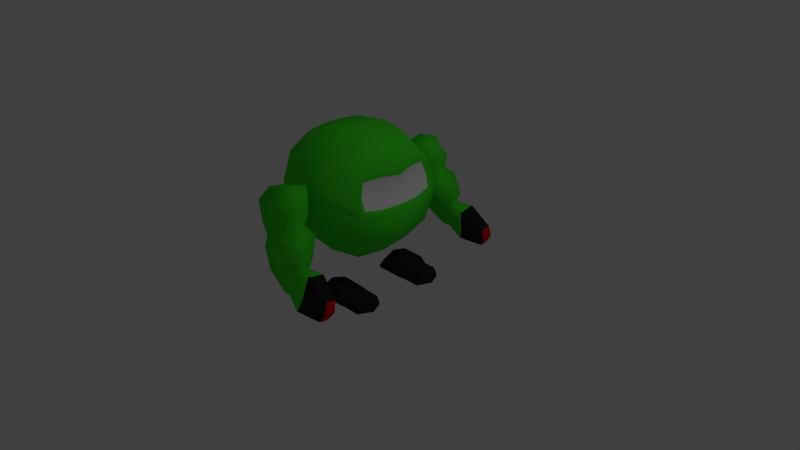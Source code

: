 # Source: Circle_man.blend  (saved by Blender 2.73.0; exported with 4.5.12 LTS)
import bpy
from mathutils import Matrix  # noqa: F401  (used for matrix-valued properties, if any)

bpy.ops.wm.read_factory_settings(use_empty=True)
scene = bpy.context.scene
scene.name = 'Scene'

# ---- collections
col_collection_1 = bpy.data.collections.new('Collection 1'); scene.collection.children.link(col_collection_1)

# ---- materials (node trees are filled in below, after node groups)
mat_material = bpy.data.materials.new('Material')
mat_material.alpha_threshold = 0.0
mat_material.use_transparent_shadow = False
mat_material.diffuse_color = (0.05851, 0.8, 0.02578, 1.0)
mat_material.roughness = 0.5
mat_material.specular_intensity = 0.0
mat_material_001 = bpy.data.materials.new('Material.001')
mat_material_001.alpha_threshold = 0.0
mat_material_001.use_transparent_shadow = False
mat_material_001.roughness = 0.5
mat_material_001.specular_intensity = 0.0
mat_material_002 = bpy.data.materials.new('Material.002')
mat_material_002.alpha_threshold = 0.0
mat_material_002.use_transparent_shadow = False
mat_material_002.diffuse_color = (0.02198, 0.02198, 0.02198, 1.0)
mat_material_002.roughness = 0.5
mat_material_002.specular_intensity = 0.0
mat_material_003 = bpy.data.materials.new('Material.003')
mat_material_003.alpha_threshold = 0.0
mat_material_003.use_transparent_shadow = False
mat_material_003.diffuse_color = (0.8, 0.000929, 0.001822, 1.0)
mat_material_003.roughness = 0.5
mat_material_003.specular_intensity = 0.0

# ---- material node trees

# ---- world
world_world = bpy.data.worlds.new('World'); scene.world = world_world
world_world.color = (0.05088, 0.05088, 0.05088)
world_world.use_sun_shadow = False
world_world.sun_shadow_jitter_overblur = 0.0
world_world.cycles.sampling_method = 'MANUAL'
world_world.cycles.sample_map_resolution = 256

# ---- cameras
cam_camera = bpy.data.cameras.new('Camera')
cam_camera.clip_end = 100.0
cam_camera.lens = 35.0
cam_camera.sensor_width = 32.0
cam_camera.sensor_height = 18.0
cam_camera.ortho_scale = 7.314
cam_camera.dof.focus_distance = 0.0
cam_camera.dof.aperture_fstop = 128.0

# ---- lights
light_lamp = bpy.data.lights.new('Lamp', 'POINT')
light_lamp.transmission_factor = 0.0
light_lamp.cutoff_distance = 30.0
light_lamp.energy = 100.0
light_lamp.shadow_buffer_clip_start = 1.001
light_lamp.shadow_soft_size = 0.1
light_lamp.shadow_maximum_resolution = 0.006
light_lamp.use_absolute_resolution = True
light_lamp.cycles.use_multiple_importance_sampling = False

# ---- meshes
me_sphere = bpy.data.meshes.new('Sphere')
me_sphere.from_pydata([(-0.262, 0.77, 0.005759), (-0.262, 0.462, -0.312), (0.3893, 0.5424, 0.005759), (0.1664, 0.3906, -0.2833), (0.1664, 0.3906, 1.163), (0.3893, 0.5424, 0.8739), (0.49, 0.6071, 0.4398), (-0.262, 0.462, 1.192), (-0.262, 0.77, 0.8739), (-0.262, 0.8828, 0.4398), (-0.6903, 0.3906, -0.2833), (-0.9132, 0.5424, 0.005759), (-1.014, 0.6071, 0.4398), (-0.9132, 0.5424, 0.8739), (-0.6903, 0.3906, 1.163), (0.02092, 1.284, 0.3836), (-0.5108, 1.298, 0.2647), (-0.5108, 1.111, 0.2274), (0.02092, 1.077, 0.3421), (-0.01316, 1.205, 0.7387), (-0.4058, 1.235, 0.765), (-0.4058, 1.011, 0.7213), (-0.01316, 0.9818, 0.695), (0.4601, 0.3252, -0.8597), (-0.2291, 0.3057, -0.8541), (-0.2291, 0.7033, -0.8541), (0.4615, 0.6885, -0.8555), (0.4614, 0.3626, -0.7265), (-0.1786, 0.3452, -0.7162), (-0.1623, 0.7033, -0.6865), (0.4469, 0.6508, -0.7253), (0.3845, 0.4701, 0.8096), (0.4624, 0.5142, 0.4824), (0.4177, 0.5281, 0.6439), (0.4388, 0.2523, 0.832), (0.5218, 0.2761, 0.4514), (0.4803, 0.2642, 0.643), (-0.9635, 0.5747, 0.6569), (0.4396, 0.6184, 0.6569), (-0.262, 0.8264, 0.6569), (-0.262, 0.231, -0.3551), (-0.7098, 0.1953, -0.2933), (-0.9922, 0.2712, 0.008266), (0.1859, 0.1953, 1.173), (0.4683, 0.2712, 0.008266), (0.4683, 0.2712, 0.9158), (0.1859, 0.1953, -0.2933), (-0.262, 0.231, 1.235), (-1.105, 0.3035, 0.4398), (-0.9922, 0.2712, 0.8714), (-0.7098, 0.1953, 1.173), (0.5813, 0.3035, 0.398), (-1.049, 0.2874, 0.6556), (-0.2574, 1.214, 0.7918), (-0.3908, 1.33, 0.1595), (-0.2574, 0.9543, 0.7412), (-0.3908, 1.164, 0.1286), (0.03607, 1.304, 0.5598), (-0.5341, 1.318, 0.5734), (-0.5341, 1.034, 0.5178), (0.03607, 1.019, 0.5042), (-0.3089, 1.009, 0.4208), (-0.3089, 1.329, 0.4834), (0.2379, 1.356, 0.05281), (0.2379, 1.149, 0.01151), (-0.2559, 1.418, -0.2191), (-0.2559, 1.223, -0.2554), (0.2034, 1.336, -0.04636), (0.2037, 1.177, -0.07797), (0.006584, 1.424, -0.412), (0.005846, 1.274, -0.44), (0.2124, 1.353, -0.08233), (0.2128, 1.192, -0.1141), (0.1181, 1.421, -0.4268), (0.1172, 1.293, -0.451), (0.4326, 1.377, -0.06657), (0.4332, 1.156, -0.1103), (0.303, 1.471, -0.5399), (0.3019, 1.296, -0.5731), (0.7454, 1.373, -0.2623), (0.7457, 1.243, -0.288), (0.6692, 1.428, -0.5406), (0.6685, 1.325, -0.5602), (-0.3665, 1.128, -0.006961), (-0.3665, 1.392, 0.04226), (0.1073, 0.9867, 0.2303), (0.1073, 1.38, 0.3086), (-0.2071, 1.332, 0.2693), (-0.1232, 0.9037, 0.7566), (-0.1232, 1.227, 0.8198), (-0.2071, 1.1, 0.2248), (-0.145, 1.354, 0.5529), (-0.145, 0.9513, 0.4742), (-0.03709, 1.423, -0.08636), (-0.03709, 1.151, -0.1386), (0.1267, 1.412, -0.2605), (0.1263, 1.203, -0.3007), (0.2079, 1.41, -0.2827), (0.2074, 1.231, -0.3172), (0.4033, 1.46, -0.3561), (0.4026, 1.214, -0.4035), (0.7537, 1.416, -0.417), (0.7533, 1.271, -0.4449), (-0.1645, 1.419, 0.1675), (-0.1645, 1.026, 0.09191), (-0.2004, 0.5321, -0.6608), (-0.2597, 0.4996, -0.8664), (0.4915, 0.5082, -0.7145), (0.5522, 0.5045, -0.8541), (0.4786, 0.3456, -0.8083), (-0.2291, 0.3057, -0.8127), (-0.2291, 0.7033, -0.8127), (0.4655, 0.6745, -0.8066), (0.5423, 0.5083, -0.8131), (-0.2747, 0.5005, -0.8156), (0.2871, 0.3557, -0.7281), (0.2255, 0.3252, -0.8597), (0.2776, 0.6589, -0.7273), (0.227, 0.6885, -0.8555), (0.2961, 0.4978, -0.7148), (0.2732, 0.4921, -0.8552), (0.2709, 0.6745, -0.8074), (0.2795, 0.3445, -0.8085), (0.1584, 0.3587, -0.7119), (0.15, 0.7033, -0.8541), (0.1473, 0.7033, -0.8106), (0.15, 0.3057, -0.8541), (0.1651, 0.6877, -0.6811), (0.1773, 0.5521, -0.6599), (0.1838, 0.4881, -0.8555), (0.156, 0.308, -0.8121), (-0.262, -0.77, 0.005759), (-0.262, -0.462, -0.312), (-0.262, 6.007e-08, -0.3982), (-0.7292, 8.987e-08, 1.183), (-1.071, 6.007e-08, 0.8689), (-1.196, 6.007e-08, 0.4398), (-1.071, 1.197e-07, 0.01077), (-0.7292, 6.007e-08, -0.3033), (-0.262, 6.007e-08, 1.278), (0.3893, -0.5424, 0.005759), (0.1664, -0.3906, -0.2833), (0.1664, -0.3906, 1.163), (0.3893, -0.5424, 0.8739), (0.49, -0.6071, 0.4398), (0.2053, 3.027e-08, 1.183), (0.5474, 4.657e-10, 0.8689), (0.6726, -5.914e-08, 0.4398), (0.5474, 4.657e-10, 0.01077), (0.2053, 3.027e-08, -0.3033), (-0.262, -0.462, 1.192), (-0.262, -0.77, 0.8739), (-0.262, -0.8828, 0.4398), (-0.6903, -0.3906, -0.2833), (-0.9132, -0.5424, 0.005759), (-1.014, -0.6071, 0.4398), (-0.9132, -0.5424, 0.8739), (-0.6903, -0.3906, 1.163), (0.02092, -1.284, 0.3836), (-0.5108, -1.298, 0.2647), (-0.5108, -1.111, 0.2274), (0.02092, -1.077, 0.3421), (-0.01316, -1.205, 0.7387), (-0.4058, -1.235, 0.765), (-0.4058, -1.011, 0.7213), (-0.01316, -0.9818, 0.695), (0.4601, -0.3252, -0.8597), (-0.2291, -0.3057, -0.8541), (-0.2291, -0.7033, -0.8541), (0.4615, -0.6885, -0.8555), (0.4614, -0.3626, -0.7265), (-0.1786, -0.3452, -0.7162), (-0.1623, -0.7033, -0.6865), (0.4469, -0.6508, -0.7253), (0.3845, -0.4701, 0.8096), (0.4624, -0.5142, 0.4824), (0.5056, 4.657e-10, 0.8062), (0.5983, 4.657e-10, 0.4821), (0.5429, 4.657e-10, 0.6421), (0.4177, -0.5281, 0.6439), (0.4388, -0.2523, 0.832), (0.5218, -0.2761, 0.4514), (0.4803, -0.2642, 0.643), (-1.134, 1.793e-07, 0.6544), (-0.9635, -0.5747, 0.6569), (0.4396, -0.6184, 0.6569), (-0.262, -0.8264, 0.6569), (-0.262, -0.231, -0.3551), (-0.7098, -0.1953, -0.2933), (-0.9922, -0.2712, 0.008266), (0.1859, -0.1953, 1.173), (0.4683, -0.2712, 0.008266), (0.4683, -0.2712, 0.9158), (0.1859, -0.1953, -0.2933), (-0.262, -0.231, 1.235), (-1.105, -0.3035, 0.4398), (-0.9922, -0.2712, 0.8714), (-0.7098, -0.1953, 1.173), (0.5813, -0.3035, 0.398), (-1.049, -0.2874, 0.6556), (-0.2574, -1.214, 0.7918), (-0.3908, -1.33, 0.1595), (-0.2574, -0.9543, 0.7412), (-0.3908, -1.164, 0.1286), (0.03607, -1.304, 0.5598), (-0.5341, -1.318, 0.5734), (-0.5341, -1.034, 0.5178), (0.03607, -1.019, 0.5042), (-0.3089, -1.009, 0.4208), (-0.3089, -1.329, 0.4834), (0.2379, -1.356, 0.05281), (0.2379, -1.149, 0.01151), (-0.2559, -1.418, -0.2191), (-0.2559, -1.223, -0.2554), (0.2034, -1.336, -0.04636), (0.2037, -1.177, -0.07797), (0.006584, -1.424, -0.412), (0.005846, -1.274, -0.44), (0.2124, -1.353, -0.08233), (0.2128, -1.192, -0.1141), (0.1181, -1.421, -0.4268), (0.1172, -1.293, -0.451), (0.4326, -1.377, -0.06657), (0.4332, -1.156, -0.1103), (0.303, -1.471, -0.5399), (0.3019, -1.296, -0.5731), (0.7454, -1.373, -0.2623), (0.7457, -1.243, -0.288), (0.6692, -1.428, -0.5406), (0.6685, -1.325, -0.5602), (-0.3665, -1.128, -0.006961), (-0.3665, -1.392, 0.04226), (0.1073, -0.9867, 0.2303), (0.1073, -1.38, 0.3086), (-0.2071, -1.332, 0.2693), (-0.1232, -0.9037, 0.7566), (-0.1232, -1.227, 0.8198), (-0.2071, -1.1, 0.2248), (-0.145, -1.354, 0.5529), (-0.145, -0.9513, 0.4742), (-0.03709, -1.423, -0.08636), (-0.03709, -1.151, -0.1386), (0.1267, -1.412, -0.2605), (0.1263, -1.203, -0.3007), (0.2079, -1.41, -0.2827), (0.2074, -1.231, -0.3172), (0.4033, -1.46, -0.3561), (0.4026, -1.214, -0.4035), (0.7537, -1.416, -0.417), (0.7533, -1.271, -0.4449), (-0.1645, -1.419, 0.1675), (-0.1645, -1.026, 0.09191), (-0.2004, -0.5321, -0.6608), (-0.2597, -0.4996, -0.8664), (0.4915, -0.5082, -0.7145), (0.5522, -0.5045, -0.8541), (0.4786, -0.3456, -0.8083), (-0.2291, -0.3057, -0.8127), (-0.2291, -0.7033, -0.8127), (0.4655, -0.6745, -0.8066), (0.5423, -0.5083, -0.8131), (-0.2747, -0.5005, -0.8156), (0.2871, -0.3557, -0.7281), (0.2255, -0.3252, -0.8597), (0.2776, -0.6589, -0.7273), (0.227, -0.6885, -0.8555), (0.2961, -0.4978, -0.7148), (0.2732, -0.4921, -0.8552), (0.2709, -0.6745, -0.8074), (0.2795, -0.3445, -0.8085), (0.1584, -0.3587, -0.7119), (0.15, -0.7033, -0.8541), (0.1473, -0.7033, -0.8106), (0.15, -0.3057, -0.8541), (0.1651, -0.6877, -0.6811), (0.1773, -0.5521, -0.6599), (0.1838, -0.4881, -0.8555), (0.156, -0.308, -0.8121)], [], [(41, 138, 137, 42), (45, 5, 4, 43), (8, 13, 14, 7), (0, 11, 12, 9), (147, 51, 35, 177), (39, 37, 13, 8), (1, 10, 11, 0), (38, 39, 8, 5), (5, 8, 7, 4), (40, 41, 10, 1), (42, 137, 136, 48), (52, 183, 135, 49), (49, 135, 134, 50), (47, 50, 134, 139), (46, 3, 2, 44), (44, 2, 6, 51), (40, 1, 3, 46), (3, 1, 0, 2), (2, 0, 9, 6), (43, 4, 7, 47), (62, 54, 16, 58), (58, 16, 17, 59), (92, 90, 18, 60), (60, 18, 15, 57), (54, 56, 17, 16), (55, 53, 20, 21), (130, 110, 24, 126), (114, 111, 25, 106), (121, 112, 26, 118), (113, 109, 23, 108), (129, 106, 25, 124), (128, 105, 28, 123), (36, 33, 31, 34), (45, 146, 176, 34), (6, 38, 33, 32), (178, 36, 34, 176), (177, 35, 36, 178), (35, 32, 33, 36), (48, 136, 183, 52), (6, 9, 39, 38), (9, 12, 37, 39), (38, 5, 31, 33), (12, 48, 52, 37), (145, 43, 47, 139), (133, 40, 46, 149), (148, 44, 51, 147), (149, 46, 44, 148), (7, 14, 50, 47), (13, 49, 50, 14), (37, 52, 49, 13), (11, 42, 48, 12), (133, 138, 41, 40), (146, 45, 43, 145), (10, 41, 42, 11), (5, 45, 34, 31), (51, 6, 32, 35), (88, 89, 53, 55), (83, 84, 65, 66), (59, 17, 56, 61), (91, 87, 54, 62), (89, 91, 62, 53), (21, 59, 61, 55), (22, 60, 57, 19), (88, 92, 60, 22), (20, 58, 59, 21), (53, 62, 58, 20), (66, 65, 69, 70), (104, 83, 66, 94), (86, 85, 64, 63), (103, 86, 63, 93), (70, 69, 73, 74), (94, 66, 70, 96), (63, 64, 68, 67), (93, 63, 67, 95), (74, 73, 77, 78), (96, 70, 74, 98), (67, 68, 72, 71), (95, 67, 71, 97), (78, 77, 81, 82), (98, 74, 78, 100), (71, 72, 76, 75), (97, 71, 75, 99), (101, 102, 82, 81), (100, 78, 82, 102), (75, 76, 80, 79), (99, 75, 79, 101), (87, 15, 86, 103), (15, 18, 85, 86), (90, 56, 83, 104), (56, 54, 84, 83), (18, 90, 104, 85), (54, 87, 103, 84), (77, 99, 101, 81), (76, 100, 102, 80), (79, 80, 102, 101), (73, 97, 99, 77), (72, 98, 100, 76), (69, 95, 97, 73), (68, 96, 98, 72), (65, 93, 95, 69), (64, 94, 96, 68), (84, 103, 93, 65), (85, 104, 94, 64), (55, 61, 92, 88), (19, 57, 91, 89), (57, 15, 87, 91), (22, 19, 89, 88), (61, 56, 90, 92), (127, 29, 105, 128), (126, 24, 106, 129), (112, 113, 108, 26), (110, 114, 106, 24), (28, 105, 114, 110), (30, 107, 113, 112), (107, 27, 109, 113), (117, 30, 112, 121), (105, 29, 111, 114), (123, 28, 110, 130), (27, 115, 122, 109), (127, 117, 121, 125), (23, 116, 120, 108), (30, 117, 119, 107), (107, 119, 115, 27), (108, 120, 118, 26), (125, 121, 118, 124), (109, 122, 116, 23), (111, 125, 124, 25), (29, 127, 125, 111), (115, 123, 130, 122), (116, 126, 129, 120), (117, 127, 128, 119), (119, 128, 123, 115), (120, 129, 124, 118), (122, 130, 126, 116), (188, 189, 137, 138), (192, 190, 142, 143), (151, 150, 157, 156), (131, 152, 155, 154), (147, 177, 181, 198), (186, 151, 156, 184), (132, 131, 154, 153), (185, 143, 151, 186), (143, 142, 150, 151), (187, 132, 153, 188), (189, 195, 136, 137), (199, 196, 135, 183), (196, 197, 134, 135), (194, 139, 134, 197), (193, 191, 140, 141), (191, 198, 144, 140), (187, 193, 141, 132), (141, 140, 131, 132), (140, 144, 152, 131), (190, 194, 150, 142), (209, 205, 159, 201), (205, 206, 160, 159), (239, 207, 161, 237), (207, 204, 158, 161), (201, 159, 160, 203), (202, 164, 163, 200), (277, 273, 167, 257), (261, 253, 168, 258), (268, 265, 169, 259), (260, 255, 166, 256), (276, 271, 168, 253), (275, 270, 171, 252), (182, 180, 174, 179), (192, 180, 176, 146), (144, 175, 179, 185), (178, 176, 180, 182), (177, 178, 182, 181), (181, 182, 179, 175), (195, 199, 183, 136), (144, 185, 186, 152), (152, 186, 184, 155), (185, 179, 174, 143), (155, 184, 199, 195), (145, 139, 194, 190), (133, 149, 193, 187), (148, 147, 198, 191), (149, 148, 191, 193), (150, 194, 197, 157), (156, 157, 197, 196), (184, 156, 196, 199), (154, 155, 195, 189), (133, 187, 188, 138), (146, 145, 190, 192), (153, 154, 189, 188), (143, 174, 180, 192), (198, 181, 175, 144), (235, 202, 200, 236), (230, 213, 212, 231), (206, 208, 203, 160), (238, 209, 201, 234), (236, 200, 209, 238), (164, 202, 208, 206), (165, 162, 204, 207), (235, 165, 207, 239), (163, 164, 206, 205), (200, 163, 205, 209), (213, 217, 216, 212), (251, 241, 213, 230), (233, 210, 211, 232), (250, 240, 210, 233), (217, 221, 220, 216), (241, 243, 217, 213), (210, 214, 215, 211), (240, 242, 214, 210), (221, 225, 224, 220), (243, 245, 221, 217), (214, 218, 219, 215), (242, 244, 218, 214), (225, 229, 228, 224), (245, 247, 225, 221), (218, 222, 223, 219), (244, 246, 222, 218), (248, 228, 229, 249), (247, 249, 229, 225), (222, 226, 227, 223), (246, 248, 226, 222), (234, 250, 233, 158), (158, 233, 232, 161), (237, 251, 230, 203), (203, 230, 231, 201), (161, 232, 251, 237), (201, 231, 250, 234), (224, 228, 248, 246), (223, 227, 249, 247), (226, 248, 249, 227), (220, 224, 246, 244), (219, 223, 247, 245), (216, 220, 244, 242), (215, 219, 245, 243), (212, 216, 242, 240), (211, 215, 243, 241), (231, 212, 240, 250), (232, 211, 241, 251), (202, 235, 239, 208), (162, 236, 238, 204), (204, 238, 234, 158), (165, 235, 236, 162), (208, 239, 237, 203), (274, 275, 252, 172), (273, 276, 253, 167), (259, 169, 255, 260), (257, 167, 253, 261), (171, 257, 261, 252), (173, 259, 260, 254), (254, 260, 256, 170), (264, 268, 259, 173), (252, 261, 258, 172), (270, 277, 257, 171), (170, 256, 269, 262), (274, 272, 268, 264), (166, 255, 267, 263), (173, 254, 266, 264), (254, 170, 262, 266), (255, 169, 265, 267), (272, 271, 265, 268), (256, 166, 263, 269), (258, 168, 271, 272), (172, 258, 272, 274), (262, 269, 277, 270), (263, 267, 276, 273), (264, 266, 275, 274), (266, 262, 270, 275), (267, 265, 271, 276), (269, 263, 273, 277)])
me_sphere.polygons.foreach_set('use_smooth', [True] * 268)
me_sphere.polygons.foreach_set('material_index', [0, 0, 0, 0, 0, 0, 0, 0, 0, 0, 0, 0, 0, 0, 0, 0, 0, 0, 0, 0, 0, 0, 0, 0, 0, 0, 2, 2, 2, 2, 2, 2, 1, 0, 0, 1, 1, 1, 0, 0, 0, 0, 0, 0, 0, 0, 0, 0, 0, 0, 0, 0, 0, 0, 0, 0, 0, 0, 0, 0, 0, 0, 0, 0, 0, 0, 0, 0, 0, 0, 0, 0, 0, 0, 0, 0, 0, 0, 2, 0, 0, 0, 3, 2, 2, 2, 0, 0, 0, 0, 0, 0, 2, 2, 3, 0, 0, 0, 0, 0, 0, 0, 0, 0, 0, 0, 0, 0, 2, 2, 2, 2, 2, 2, 2, 2, 2, 2, 2, 2, 2, 2, 2, 2, 2, 2, 2, 2, 2, 2, 2, 2, 2, 2, 0, 0, 0, 0, 0, 0, 0, 0, 0, 0, 0, 0, 0, 0, 0, 0, 0, 0, 0, 0, 0, 0, 0, 0, 0, 0, 2, 2, 2, 2, 2, 2, 1, 0, 0, 1, 1, 1, 0, 0, 0, 0, 0, 0, 0, 0, 0, 0, 0, 0, 0, 0, 0, 0, 0, 0, 0, 0, 0, 0, 0, 0, 0, 0, 0, 0, 0, 0, 0, 0, 0, 0, 0, 0, 0, 0, 0, 0, 2, 0, 0, 0, 3, 2, 2, 2, 0, 0, 0, 0, 0, 0, 2, 2, 3, 0, 0, 0, 0, 0, 0, 0, 0, 0, 0, 0, 0, 0, 2, 2, 2, 2, 2, 2, 2, 2, 2, 2, 2, 2, 2, 2, 2, 2, 2, 2, 2, 2, 2, 2, 2, 2, 2, 2])
me_sphere.materials.append(mat_material)
me_sphere.materials.append(mat_material_001)
me_sphere.materials.append(mat_material_002)
me_sphere.materials.append(mat_material_003)
me_sphere.use_remesh_preserve_volume = False
me_sphere.use_remesh_preserve_attributes = False
me_sphere.use_mirror_vertex_groups = False
me_sphere.update()
arm_armature = bpy.data.armatures.new('Armature')  # bones are not reproduced

# ---- objects
ob_armature = bpy.data.objects.new('Armature', arm_armature)
ob_circleman = bpy.data.objects.new('CircleMan', me_sphere)
ob_lamp = bpy.data.objects.new('Lamp', light_lamp)
ob_camera = bpy.data.objects.new('Camera', cam_camera)

# ---- transforms, parenting, visibility, modifiers, constraints
ob_armature.location = (0.0, 0.0, 0.1699)
ob_armature.scale = (1.0, 1.0, 1.359)
ob_armature.show_in_front = True
ob_armature.lineart.crease_threshold = 0.0
ob_circleman.parent = ob_armature
ob_circleman.matrix_parent_inverse = Matrix(((1.0, 0.0, 0.0, 0.0), (0.0, 1.0, 0.0, 0.0), (0.0, 0.0, 0.7357, 0.2067), (0.0, 0.0, 0.0, 1.0)))
ob_circleman.location = (0.0, 0.0, 0.0)
ob_circleman.lineart.crease_threshold = 0.0
_vg = ob_circleman.vertex_groups.new(name='Bone')
_vg.add([0, 1, 2, 3, 4, 5, 6, 7, 8, 9, 10, 11, 12, 13, 14, 31, 32, 33, 34, 35, 36, 37, 38, 39, 40, 41, 42, 43, 44, 45, 46, 47, 48, 49, 50, 51, 52, 131, 132, 133, 134, 135, 136, 137, 138, 139, 140, 141, 142, 143, 144, 145, 146, 147, 148, 149, 150, 151, 152, 153, 154, 155, 156, 157, 174, 175, 176, 177, 178, 179, 180, 181, 182, 183, 184, 185, 186, 187, 188, 189, 190, 191, 192, 193, 194, 195, 196, 197, 198, 199], 1.0, 'REPLACE')
_vg = ob_circleman.vertex_groups.new(name='Bone.001')
_vg.add([158, 159, 160, 161, 162, 163, 164, 165, 200, 201, 202, 203, 204, 205, 206, 207, 208, 209, 210, 211, 212, 213, 214, 215, 216, 217, 218, 219, 220, 221, 222, 223, 224, 225, 226, 227, 228, 229, 230, 231, 232, 233, 234, 235, 236, 237, 238, 239, 240, 241, 242, 243, 244, 245, 246, 247, 248, 249, 250, 251], 1.0, 'REPLACE')
_vg = ob_circleman.vertex_groups.new(name='Bone.002')
_vg.add([166, 167, 168, 169, 170, 171, 172, 173, 252, 253, 254, 255, 256, 257, 258, 259, 260, 261, 262, 263, 264, 265, 266, 267, 268, 269, 270, 271, 272, 273, 274, 275, 276, 277], 1.0, 'REPLACE')
_vg = ob_circleman.vertex_groups.new(name='Bone.003')
_vg.add([15, 16, 17, 18, 19, 20, 21, 22, 53, 54, 55, 56, 57, 58, 59, 60, 61, 62, 63, 64, 65, 66, 67, 68, 69, 70, 71, 72, 73, 74, 75, 76, 77, 78, 79, 80, 81, 82, 83, 84, 85, 86, 87, 88, 89, 90, 91, 92, 93, 94, 95, 96, 97, 98, 99, 100, 101, 102, 103, 104], 1.0, 'REPLACE')
_vg = ob_circleman.vertex_groups.new(name='Bone.004')
_vg.add([23, 24, 25, 26, 27, 28, 29, 30, 105, 106, 107, 108, 109, 110, 111, 112, 113, 114, 115, 116, 117, 118, 119, 120, 121, 122, 123, 124, 125, 126, 127, 128, 129, 130], 1.0, 'REPLACE')
_vg = ob_circleman.vertex_groups.new(name='Bone.005')
for _i, _w in zip([15, 16, 17, 18, 19, 20, 21, 22, 53, 54, 55, 56, 57, 58, 59, 60, 61, 62, 63, 64, 65, 66, 67, 68, 69, 70, 71, 72, 73, 74, 75, 76, 79, 80, 83, 84, 85, 86, 87, 88, 89, 90, 91, 92, 93, 94, 95, 96, 97, 98, 103, 104], [0.994, 0.9989, 0.9988, 0.9936, 0.9992, 0.9999, 0.9999, 0.9992, 0.9998, 0.9972, 0.9998, 0.9973, 0.9978, 0.9998, 0.9999, 0.998, 0.9998, 0.9997, 0.9076, 0.9108, 0.9473, 0.9479, 0.8176, 0.8359, 0.4976, 0.4947, 0.7354, 0.7288, 0.05947, 0.05569, 0.2016, 0.2011, 0.00421, 0.01368, 0.9904, 0.9905, 0.9808, 0.9803, 0.9988, 0.9997, 0.9997, 0.9993, 0.9995, 0.9992, 0.9736, 0.9755, 0.7304, 0.7304, 0.2384, 0.2745, 0.9955, 0.9956]): _vg.add([_i], _w, 'REPLACE')
_vg = ob_circleman.vertex_groups.new(name='Bone.006')
for _i, _w in zip([63, 64, 65, 66, 67, 68, 69, 70, 71, 72, 73, 74, 75, 76, 77, 78, 79, 80, 81, 82, 93, 95, 96, 97, 98, 99, 100, 101, 102], [0.09245, 0.08917, 0.05266, 0.05207, 0.1824, 0.1641, 0.5024, 0.5053, 0.2646, 0.2712, 0.9405, 0.9443, 0.7984, 0.7989, 0.9909, 0.9905, 0.9729, 0.9682, 0.9987, 0.9991, 0.002802, 0.2696, 0.2696, 0.7616, 0.7255, 0.9751, 0.9752, 0.9955, 0.999]): _vg.add([_i], _w, 'REPLACE')
_vg = ob_circleman.vertex_groups.new(name='Bone.007')
for _i, _w in zip([23, 24, 25, 26, 27, 28, 29, 30, 105, 106, 109, 110, 111, 112, 114, 115, 116, 117, 118, 119, 120, 121, 122, 123, 124, 125, 126, 127, 128, 129, 130], [0.07005, 0.9748, 0.9872, 0.02756, 0.0585, 0.9691, 0.9827, 0.008178, 0.9931, 0.9953, 0.04532, 0.9768, 0.9895, 0.00286, 0.9966, 0.2283, 0.3978, 0.1725, 0.271, 0.1009, 0.1174, 0.1569, 0.2621, 0.81, 0.8308, 0.8508, 0.7874, 0.8593, 0.883, 0.8907, 0.7894]): _vg.add([_i], _w, 'REPLACE')
_vg = ob_circleman.vertex_groups.new(name='Bone.008')
for _i, _w in zip([23, 24, 26, 27, 28, 30, 107, 108, 109, 112, 113, 115, 116, 117, 118, 119, 120, 121, 122, 123, 124, 125, 126, 127, 128, 129, 130], [0.9299, 0.0004435, 0.9612, 0.9415, 0.01182, 0.9709, 0.989, 0.993, 0.9523, 0.9736, 0.9934, 0.7717, 0.6022, 0.8275, 0.729, 0.8991, 0.8826, 0.8431, 0.7379, 0.19, 0.1692, 0.1492, 0.2126, 0.1407, 0.117, 0.1093, 0.2106]): _vg.add([_i], _w, 'REPLACE')
_m = ob_circleman.modifiers.new('Armature', 'ARMATURE')
_m = ob_circleman.modifiers.new('Armature.001', 'ARMATURE')
_m.object = ob_armature
ob_lamp.location = (4.076, 1.005, 5.904)
ob_lamp.rotation_euler = (0.6503, 0.05522, 1.866)
ob_lamp.lock_rotations_4d = False
ob_lamp.empty_display_type = 'ARROWS'
ob_lamp.color = (0.0, 0.0, 0.0, 0.0)
ob_lamp.lineart.crease_threshold = 0.0
ob_camera.location = (7.481, -6.508, 5.344)
ob_camera.rotation_euler = (1.109, 0.01082, 0.8149)
ob_camera.lock_rotations_4d = False
ob_camera.empty_display_type = 'ARROWS'
ob_camera.color = (0.0, 0.0, 0.0, 0.0)
ob_camera.display_type = 'WIRE'
ob_camera.lineart.crease_threshold = 0.0

# ---- collection membership
col_collection_1.objects.link(ob_armature)
col_collection_1.objects.link(ob_circleman)
col_collection_1.objects.link(ob_lamp)
col_collection_1.objects.link(ob_camera)

# ---- scene / render settings (as saved in the file)
scene.camera = ob_camera
scene.frame_start = 0; scene.frame_end = 120; scene.frame_set(60)
scene.render.engine = 'BLENDER_EEVEE_NEXT'
scene.render.resolution_percentage = 50
scene.render.dither_intensity = 0.0
scene.cycles.use_denoising = False
scene.cycles.samples = 10
scene.cycles.sampling_pattern = 'TABULATED_SOBOL'
scene.cycles.light_sampling_threshold = 0.0
scene.cycles.use_adaptive_sampling = False
scene.cycles.use_light_tree = False
scene.cycles.blur_glossy = 0.0
scene.cycles.pixel_filter_type = 'GAUSSIAN'
scene.cycles.sample_clamp_indirect = 0.0
scene.view_settings.view_transform = 'Standard'
bpy.context.view_layer.update()

